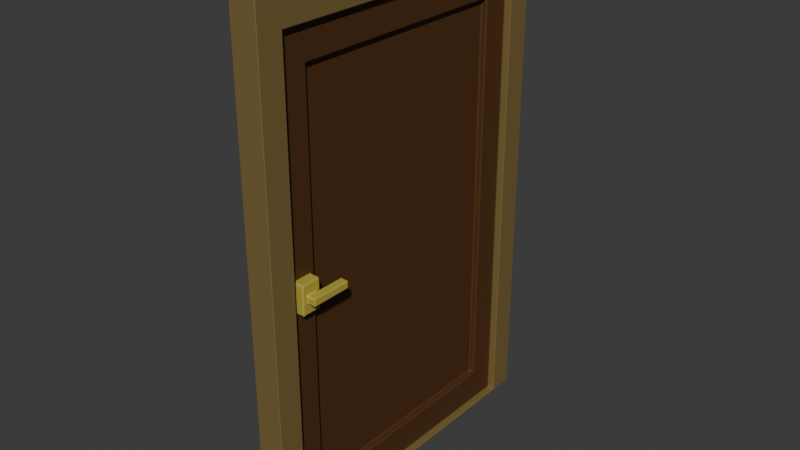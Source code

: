 # Source: door.blend  (saved by Blender 4.3.34; exported with 4.5.12 LTS)
import bpy
from mathutils import Matrix  # noqa: F401  (used for matrix-valued properties, if any)

bpy.ops.wm.read_factory_settings(use_empty=True)
scene = bpy.context.scene
scene.name = 'Scene'

# ---- collections
col_collection = bpy.data.collections.new('Collection'); scene.collection.children.link(col_collection)

# ---- materials (node trees are filled in below, after node groups)
mat_lightwood = bpy.data.materials.new('LightWood')
mat_lightwood.alpha_threshold = 0.0
mat_lightwood.roughness = 0.5
mat_lightwood.line_color = (0.0, 0.0, 0.0, 1.0)
mat_dark_wood = bpy.data.materials.new('Dark Wood')
mat_brass = bpy.data.materials.new('Brass')

# ---- material node trees
mat_lightwood.use_nodes = True; mat_lightwood.node_tree.nodes.clear()
_N = mat_lightwood.node_tree.nodes; _L = mat_lightwood.node_tree.links
n0 = _N.new('ShaderNodeOutputMaterial'); n0.name = 'Material Output'; n0.location = (300, 300)
n1 = _N.new('ShaderNodeBsdfPrincipled'); n1.name = 'Principled BSDF'; n1.location = (10, 300)
n1.inputs[0].default_value = (0.1997, 0.138, 0.0449, 1.0)
n1.inputs[3].default_value = 1.45
_L.new(n1.outputs[0], n0.inputs[0])
n0.is_active_output = True
mat_dark_wood.use_nodes = True; mat_dark_wood.node_tree.nodes.clear()
_N = mat_dark_wood.node_tree.nodes; _L = mat_dark_wood.node_tree.links
n0 = _N.new('ShaderNodeBsdfPrincipled'); n0.name = 'Principled BSDF'; n0.location = (10, 300)
n0.inputs[0].default_value = (0.08503, 0.03381, 0.008884, 1.0)
n1 = _N.new('ShaderNodeOutputMaterial'); n1.name = 'Material Output'; n1.location = (300, 300)
_L.new(n0.outputs[0], n1.inputs[0])
n1.is_active_output = True
mat_brass.use_nodes = True; mat_brass.node_tree.nodes.clear()
_N = mat_brass.node_tree.nodes; _L = mat_brass.node_tree.links
n0 = _N.new('ShaderNodeBsdfPrincipled'); n0.name = 'Principled BSDF'; n0.location = (10, 300)
n0.inputs[0].default_value = (0.4621, 0.3813, 0.05448, 1.0)
n1 = _N.new('ShaderNodeOutputMaterial'); n1.name = 'Material Output'; n1.location = (300, 300)
_L.new(n0.outputs[0], n1.inputs[0])
n1.is_active_output = True

# ---- world
world_world = bpy.data.worlds.new('World'); scene.world = world_world
world_world.use_nodes = True; world_world.node_tree.nodes.clear()
_N = world_world.node_tree.nodes; _L = world_world.node_tree.links
n0 = _N.new('ShaderNodeOutputWorld'); n0.name = 'World Output'; n0.location = (300, 300)
n1 = _N.new('ShaderNodeBackground'); n1.name = 'Background'; n1.location = (10, 300)
n1.inputs[0].default_value = (0.05088, 0.05088, 0.05088, 1.0)
_L.new(n1.outputs[0], n0.inputs[0])
n0.is_active_output = True
world_world.color = (0.05088, 0.05088, 0.05088)
world_world.sun_shadow_jitter_overblur = 0.0

# ---- meshes
me_plane = bpy.data.meshes.new('Plane')
me_plane.from_pydata([(-0.003211, -0.9968, 3.0), (-0.003211, -1.0, 2.995), (-1.129e-07, -0.9968, 2.995), (-0.003211, -1.0, 0.004816), (-0.003211, -0.9968, 0.0), (1.129e-07, -0.9968, 0.004816), (-0.003211, 0.9968, 3.0), (-1.129e-07, 0.9968, 2.995), (-0.003211, 1.0, 2.995), (-0.003211, 0.9968, 0.0), (-0.003211, 1.0, 0.004816), (1.129e-07, 0.9968, 0.004816), (-0.003211, 0.8475, 2.776), (-0.003211, 0.8507, 2.771), (-9.671e-08, 0.8539, 2.781), (-0.003211, -0.8475, 2.776), (-9.671e-08, -0.8539, 2.781), (-0.003211, -0.8507, 2.771), (-0.003211, -0.8507, 0.01762), (9.668e-08, -0.8539, 0.007988), (-0.003211, -0.8475, 0.0128), (-0.003211, 0.8475, 0.0128), (9.668e-08, 0.8539, 0.007988), (-0.003211, 0.8507, 0.01762), (-0.1568, -0.9968, 3.0), (-0.16, -0.9968, 2.995), (-0.1568, -1.0, 2.995), (-0.1568, -1.0, 0.004816), (-0.16, -0.9968, 0.004816), (-0.1568, -0.9968, 0.0), (-0.1568, 0.9968, 3.0), (-0.1568, 1.0, 2.995), (-0.16, 0.9968, 2.995), (-0.1568, 0.9968, 0.0), (-0.16, 0.9968, 0.004816), (-0.1568, 1.0, 0.004816), (-0.1568, 0.8475, 2.776), (-0.16, 0.8539, 2.781), (-0.1568, 0.8507, 2.771), (-0.1568, -0.8475, 2.776), (-0.1568, -0.8507, 2.771), (-0.16, -0.8539, 2.781), (-0.1568, -0.8507, 0.01762), (-0.1568, -0.8475, 0.0128), (-0.16, -0.8539, 0.007988), (-0.1568, 0.8475, 0.0128), (-0.1568, 0.8507, 0.01762), (-0.16, 0.8539, 0.007988)], [], [(3, 1, 26, 27), (16, 14, 7, 2), (8, 10, 35, 31), (12, 15, 39, 36), (44, 28, 25, 41), (47, 34, 28, 44), (37, 32, 34, 47), (23, 13, 38, 46), (20, 21, 45, 43), (41, 25, 32, 37), (17, 18, 42, 40), (19, 16, 2, 5), (9, 4, 29, 33), (22, 19, 5, 11), (14, 22, 11, 7), (0, 1, 2), (3, 4, 5), (6, 7, 8), (9, 10, 11), (12, 13, 14), (15, 16, 17), (18, 19, 20), (21, 22, 23), (24, 25, 26), (27, 28, 29), (30, 31, 32), (33, 34, 35), (36, 37, 38), (39, 40, 41), (42, 43, 44), (45, 46, 47), (14, 16, 15, 12), (16, 19, 18, 17), (19, 22, 21, 20), (22, 14, 13, 23), (6, 0, 2, 7), (1, 3, 5, 2), (4, 9, 11, 5), (10, 8, 7, 11), (36, 39, 41, 37), (40, 42, 44, 41), (43, 45, 47, 44), (46, 38, 37, 47), (32, 25, 24, 30), (25, 28, 27, 26), (28, 34, 33, 29), (34, 32, 31, 35), (0, 24, 26, 1), (3, 27, 29, 4), (8, 31, 30, 6), (9, 33, 35, 10), (12, 36, 38, 13), (17, 40, 39, 15), (20, 43, 42, 18), (23, 46, 45, 21), (0, 6, 30, 24)])
_uv = me_plane.uv_layers.new(name='UVMap')
_uv.uv.foreach_set('vector', [0.9984, 0.0, 0.001605, 0.0, 0.001605, 0.0, 0.9984, 0.0, 0.07303, 0.07303, 0.07303, 0.927, 0.001605, 0.9984, 0.001605, 0.001605, 0.001605, 1.0, 0.9984, 1.0, 0.9984, 1.0, 0.001605, 1.0, 0.07464, 0.9238, 0.07464, 0.07624, 0.07464, 0.07624, 0.07464, 0.9238, 0.9284, 0.07303, 0.9969, 0.001605, 0.001605, 0.001605, 0.07303, 0.07303, 0.9534, 0.927, 0.9719, 0.9984, 0.9719, 0.001605, 0.9534, 0.07303, 0.07303, 0.927, 0.001605, 0.9984, 0.9969, 0.9984, 0.9284, 0.927, 0.9239, 0.9254, 0.07612, 0.9254, 0.07612, 0.9254, 0.9239, 0.9254, 0.9254, 0.07624, 0.9254, 0.9238, 0.9254, 0.9238, 0.9254, 0.07624, 0.07303, 0.07303, 0.001605, 0.001605, 0.001605, 0.9984, 0.07303, 0.927, 0.07612, 0.07464, 0.9239, 0.07464, 0.9239, 0.07464, 0.07612, 0.07464, 0.9284, 0.07303, 0.07303, 0.07303, 0.001605, 0.001605, 0.9969, 0.001605, 1.0, 0.9984, 1.0, 0.001605, 1.0, 0.001605, 1.0, 0.9984, 0.9534, 0.927, 0.9534, 0.07303, 0.9719, 0.001605, 0.9719, 0.9984, 0.07303, 0.927, 0.9284, 0.927, 0.9969, 0.9984, 0.001605, 0.9984, 0.0, 0.001605, 0.001605, 0.0, 0.001605, 0.001605, 0.9984, 0.0, 1.0, 0.001605, 0.9969, 0.001605, 0.0, 0.9984, 0.001605, 0.9984, 0.001605, 1.0, 1.0, 0.9984, 0.9984, 1.0, 0.9719, 0.9984, 0.07464, 0.9238, 0.07612, 0.9254, 0.07303, 0.927, 0.07464, 0.07624, 0.07303, 0.07303, 0.07612, 0.07464, 0.9239, 0.07464, 0.9534, 0.07303, 0.9254, 0.07624, 0.9254, 0.9238, 0.9284, 0.927, 0.9239, 0.9254, 0.0, 0.001605, 0.001605, 0.001605, 0.001605, 0.0, 0.9984, 0.0, 0.9719, 0.001605, 1.0, 0.001605, 0.0, 0.9984, 0.001605, 1.0, 0.001605, 0.9984, 1.0, 0.9984, 0.9969, 0.9984, 0.9984, 1.0, 0.07464, 0.9238, 0.07303, 0.927, 0.07612, 0.9254, 0.07464, 0.07624, 0.07612, 0.07464, 0.07303, 0.07303, 0.9239, 0.07464, 0.9254, 0.07624, 0.9284, 0.07303, 0.9254, 0.9238, 0.9239, 0.9254, 0.9534, 0.927, 0.07303, 0.927, 0.07303, 0.07303, 0.07464, 0.07624, 0.07464, 0.9238, 0.07303, 0.07303, 0.9284, 0.07303, 0.9239, 0.07464, 0.07612, 0.07464, 0.9534, 0.07303, 0.9534, 0.927, 0.9254, 0.9238, 0.9254, 0.07624, 0.9284, 0.927, 0.07303, 0.927, 0.07612, 0.9254, 0.9239, 0.9254, 0.0, 0.9984, 0.0, 0.001605, 0.001605, 0.001605, 0.001605, 0.9984, 0.001605, 0.0, 0.9984, 0.0, 0.9969, 0.001605, 0.001605, 0.001605, 1.0, 0.001605, 1.0, 0.9984, 0.9719, 0.9984, 0.9719, 0.001605, 0.9984, 1.0, 0.001605, 1.0, 0.001605, 0.9984, 0.9969, 0.9984, 0.07464, 0.9238, 0.07464, 0.07624, 0.07303, 0.07303, 0.07303, 0.927, 0.07612, 0.07464, 0.9239, 0.07464, 0.9284, 0.07303, 0.07303, 0.07303, 0.9254, 0.07624, 0.9254, 0.9238, 0.9534, 0.927, 0.9534, 0.07303, 0.9239, 0.9254, 0.07612, 0.9254, 0.07303, 0.927, 0.9284, 0.927, 0.001605, 0.9984, 0.001605, 0.001605, 0.0, 0.001605, 0.0, 0.9984, 0.001605, 0.001605, 0.9969, 0.001605, 0.9984, 0.0, 0.001605, 0.0, 0.9719, 0.001605, 0.9719, 0.9984, 1.0, 0.9984, 1.0, 0.001605, 0.9969, 0.9984, 0.001605, 0.9984, 0.001605, 1.0, 0.9984, 1.0, 0.0, 0.001605, 0.0, 0.001605, 0.001605, 0.0, 0.001605, 0.0, 0.9984, 0.0, 0.9984, 0.0, 1.0, 0.001605, 1.0, 0.001605, 0.001605, 1.0, 0.001605, 1.0, 0.0, 0.9984, 0.0, 0.9984, 1.0, 0.9984, 1.0, 0.9984, 0.9984, 1.0, 0.9984, 1.0, 0.07464, 0.9238, 0.07464, 0.9238, 0.07612, 0.9254, 0.07612, 0.9254, 0.07612, 0.07464, 0.07612, 0.07464, 0.07464, 0.07624, 0.07464, 0.07624, 0.9254, 0.07624, 0.9254, 0.07624, 0.9239, 0.07464, 0.9239, 0.07464, 0.9239, 0.9254, 0.9239, 0.9254, 0.9254, 0.9238, 0.9254, 0.9238, 0.0, 0.001605, 0.0, 0.9984, 0.0, 0.9984, 0.0, 0.001605])
me_plane.materials.append(mat_lightwood)
me_plane.update()
me_plane_002 = bpy.data.meshes.new('Plane.002')
me_plane_002.from_pydata([(-0.04515, 0.6734, 2.576), (-0.04515, 0.6797, 2.567), (-0.03884, 0.687, 2.585), (-0.03252, -0.7061, 1.518), (-0.03884, -0.7061, 1.528), (-0.03252, -0.7124, 1.528), (-0.04515, 0.6797, 0.2223), (-0.04515, 0.6734, 0.2128), (-0.03884, 0.687, 0.2043), (-0.03252, -0.7061, 1.361), (-0.03252, -0.7124, 1.352), (-0.03884, -0.7061, 1.352), (-0.1125, 0.6734, 2.576), (-0.1188, 0.6775, 2.586), (-0.1188, 0.686, 2.571), (-0.1125, 0.6797, 2.567), (-0.1125, -0.6734, 2.576), (-0.1125, -0.6797, 2.567), (-0.1188, -0.6775, 2.586), (-0.1125, 0.6797, 0.2223), (-0.1188, 0.686, 0.2174), (-0.1188, 0.6775, 0.2033), (-0.1125, 0.6734, 0.2128), (-0.1125, -0.6734, 0.2128), (-0.1188, -0.6775, 0.2033), (-0.1125, -0.6797, 0.2223), (-0.03884, 0.8434, 2.768), (-0.04515, 0.8507, 2.767), (-0.04515, 0.8444, 2.776), (-0.03252, -0.8243, 1.518), (-0.03252, -0.818, 1.528), (-0.03884, -0.8243, 1.528), (-0.03884, 0.8434, 0.02132), (-0.04515, 0.8444, 0.0128), (-0.04515, 0.8507, 0.02227), (-0.03252, -0.8243, 1.361), (-0.03252, -0.818, 1.352), (-0.1188, 0.8324, 2.767), (-0.1125, 0.8444, 2.776), (-0.1125, 0.8507, 2.767), (-0.1188, 0.8444, 2.757), (-0.1188, -0.8324, 2.767), (-0.1125, -0.8507, 2.767), (-0.1125, -0.8444, 2.776), (-0.1188, 0.8444, 0.03219), (-0.1125, 0.8507, 0.02227), (-0.1125, 0.8444, 0.0128), (-0.1188, 0.8324, 0.02227), (-0.1188, -0.8324, 0.02227), (-0.1125, -0.8444, 0.0128), (-0.1125, -0.8507, 0.02227), (-0.066, 0.6734, 2.576), (-0.07231, 0.6734, 2.567), (-0.066, 0.6797, 2.567), (-0.066, -0.6734, 2.576), (-0.066, -0.6797, 2.567), (-0.07231, -0.6734, 2.567), (-0.066, 0.6797, 0.2223), (-0.07231, 0.6734, 0.2223), (-0.066, 0.6734, 0.2128), (-0.066, -0.6734, 0.2128), (-0.07231, -0.6734, 0.2223), (-0.066, -0.6797, 0.2223), (-0.09167, 0.6734, 2.576), (-0.09167, 0.6797, 2.567), (-0.08536, 0.6734, 2.567), (-0.09167, -0.6734, 2.576), (-0.08536, -0.6734, 2.567), (-0.09167, -0.6797, 2.567), (-0.09167, 0.6797, 0.2223), (-0.09167, 0.6734, 0.2128), (-0.08536, 0.6734, 0.2223), (-0.09167, -0.6734, 0.2128), (-0.09167, -0.6797, 0.2223), (-0.08536, -0.6734, 0.2223), (-0.04515, -0.8444, 2.776), (-0.04515, -0.8507, 2.767), (-0.03884, -0.8444, 2.768), (-0.03884, -0.8444, 0.02136), (-0.04515, -0.8507, 0.02227), (-0.04515, -0.8444, 0.0128), (-0.04515, -0.6734, 2.576), (-0.03884, -0.686, 2.585), (-0.04515, -0.6797, 2.567), (-0.04515, -0.6734, 0.2128), (-0.04515, -0.6797, 0.2223), (-0.03884, -0.686, 0.2042), (-0.03884, -0.8306, 1.537), (-0.03884, -0.8243, 1.352), (-0.03884, -0.8306, 1.342), (-0.03884, -0.6998, 1.537), (-0.03884, -0.6998, 1.342), (0.02988, -0.7986, 1.456), (0.02988, -0.7923, 1.463), (0.02141, -0.7919, 1.469), (0.02141, -0.8004, 1.46), (0.02988, -0.7986, 1.423), (0.02141, -0.8004, 1.419), (0.02141, -0.7919, 1.41), (0.02988, -0.7923, 1.417), (0.02549, -0.7254, 1.456), (0.02141, -0.73, 1.46), (0.02141, -0.7385, 1.469), (0.02988, -0.7381, 1.463), (0.02988, -0.7254, 1.463), (0.02549, -0.7254, 1.423), (0.02988, -0.7254, 1.417), (0.02988, -0.7381, 1.417), (0.02141, -0.7385, 1.41), (0.02141, -0.73, 1.419), (0.02141, -0.818, 1.498), (0.02141, -0.8122, 1.518), (0.0151, -0.818, 1.528), (0.0151, -0.8243, 1.518), (0.02141, -0.818, 1.382), (0.0151, -0.8243, 1.361), (0.0151, -0.818, 1.352), (0.02141, -0.8122, 1.361), (0.02141, -0.7124, 1.498), (0.0151, -0.7061, 1.518), (0.0151, -0.7124, 1.528), (0.02141, -0.7182, 1.518), (0.02141, -0.7124, 1.382), (0.02141, -0.7182, 1.361), (0.0151, -0.7124, 1.352), (0.0151, -0.7061, 1.361), (0.06908, -0.7986, 1.456), (0.07347, -0.7923, 1.456), (0.06908, -0.7923, 1.463), (0.06908, -0.7986, 1.423), (0.06908, -0.7923, 1.417), (0.07347, -0.7923, 1.423), (0.07347, -0.7254, 1.456), (0.06908, -0.7254, 1.463), (0.06908, -0.7381, 1.463), (0.07347, -0.7381, 1.456), (0.07347, -0.7254, 1.423), (0.07347, -0.7381, 1.423), (0.06908, -0.7381, 1.417), (0.06908, -0.7254, 1.417), (0.02549, -0.5668, 1.456), (0.02988, -0.5668, 1.463), (0.02988, -0.5605, 1.456), (0.02549, -0.5668, 1.423), (0.02988, -0.5605, 1.423), (0.02988, -0.5668, 1.417), (0.07347, -0.5668, 1.456), (0.06908, -0.5605, 1.456), (0.06908, -0.5668, 1.463), (0.07347, -0.5668, 1.423), (0.06908, -0.5668, 1.417), (0.06908, -0.5605, 1.423), (-0.1188, -0.8444, 2.757), (-0.1188, -0.8444, 0.03219), (-0.1188, -0.686, 0.2174), (-0.1188, -0.686, 2.571), (-0.124, -0.7066, 1.528), (-0.1188, -0.7015, 1.535), (-0.1188, -0.7015, 1.343), (-0.124, -0.7066, 1.351), (-0.1188, -0.8286, 1.535), (-0.124, -0.8234, 1.528), (-0.124, -0.8234, 1.351), (-0.1188, -0.8286, 1.343), (-0.1654, -0.7935, 1.465), (-0.1705, -0.7895, 1.457), (-0.1705, -0.7895, 1.422), (-0.1654, -0.7935, 1.413), (-0.1705, -0.7457, 1.422), (-0.1705, -0.7354, 1.422), (-0.1654, -0.7406, 1.43), (-0.1705, -0.7457, 1.457), (-0.1654, -0.7406, 1.465), (-0.1705, -0.7354, 1.457), (-0.1603, -0.8234, 1.528), (-0.1654, -0.8193, 1.519), (-0.1654, -0.8193, 1.36), (-0.1603, -0.8234, 1.351), (-0.1603, -0.7066, 1.351), (-0.1654, -0.7108, 1.36), (-0.1654, -0.7108, 1.519), (-0.1603, -0.7066, 1.528), (-0.2002, -0.7895, 1.457), (-0.2054, -0.7844, 1.449), (-0.2054, -0.7844, 1.429), (-0.2002, -0.7895, 1.422), (-0.2054, -0.7354, 1.429), (-0.2002, -0.7354, 1.422), (-0.2002, -0.7457, 1.422), (-0.2054, -0.7457, 1.429), (-0.2054, -0.7354, 1.449), (-0.2054, -0.7457, 1.449), (-0.2002, -0.7457, 1.457), (-0.2002, -0.7354, 1.457), (-0.1654, -0.5663, 1.429), (-0.1705, -0.5663, 1.422), (-0.1705, -0.5612, 1.429), (-0.1654, -0.5663, 1.449), (-0.1705, -0.5612, 1.449), (-0.1705, -0.5663, 1.457), (-0.2054, -0.5663, 1.429), (-0.2002, -0.5612, 1.429), (-0.2002, -0.5663, 1.422), (-0.2054, -0.5663, 1.449), (-0.2002, -0.5663, 1.457), (-0.2002, -0.5612, 1.449)], [], [(25, 17, 68, 73), (75, 28, 38, 43), (27, 34, 45, 39), (29, 35, 115, 113), (79, 76, 42, 50), (52, 56, 61, 58), (6, 1, 53, 57), (82, 2, 26, 77), (13, 18, 41, 37), (15, 19, 69, 64), (16, 12, 63, 66), (22, 23, 72, 70), (24, 21, 47, 48), (83, 85, 62, 55), (89, 87, 77, 78), (8, 86, 78, 32), (2, 8, 32, 26), (162, 161, 174, 177), (20, 14, 40, 44), (65, 71, 74, 67), (9, 3, 119, 125), (87, 90, 82, 77), (97, 95, 110, 114), (91, 89, 78, 86), (90, 91, 86, 82), (33, 80, 49, 46), (5, 30, 112, 120), (84, 7, 59, 60), (36, 10, 124, 116), (94, 102, 121, 111), (103, 93, 128, 134), (104, 133, 148, 141), (99, 107, 138, 130), (105, 100, 140, 143), (132, 136, 149, 146), (108, 98, 117, 123), (144, 142, 147, 151), (92, 96, 129, 126), (137, 135, 127, 131), (101, 109, 122, 118), (139, 106, 145, 150), (0, 1, 2), (3, 4, 5), (6, 7, 8), (9, 10, 11), (12, 13, 14, 15), (16, 17, 155, 18), (19, 20, 21, 22), (23, 24, 154, 25), (26, 27, 28), (29, 30, 31), (32, 33, 34), (35, 88, 36), (37, 38, 39, 40), (41, 152, 42, 43), (44, 45, 46, 47), (48, 49, 50, 153), (51, 52, 53), (54, 55, 56), (57, 58, 59), (60, 61, 62), (63, 64, 65), (66, 67, 68), (69, 70, 71), (72, 73, 74), (75, 76, 77), (78, 79, 80), (81, 82, 83), (84, 85, 86), (92, 93, 94, 95), (96, 97, 98, 99), (100, 101, 102, 103, 104), (105, 106, 107, 108, 109), (110, 111, 112, 113), (114, 115, 116, 117), (118, 119, 120, 121), (122, 123, 124, 125), (126, 127, 128), (129, 130, 131), (132, 133, 134, 135), (136, 137, 138, 139), (140, 141, 142), (143, 144, 145), (146, 147, 148), (149, 150, 151), (28, 75, 77, 26), (34, 27, 26, 32), (80, 33, 32, 78), (76, 79, 78, 77), (37, 41, 43, 38), (44, 40, 39, 45), (48, 47, 46, 49), (152, 153, 50, 42), (27, 39, 38, 28), (75, 43, 42, 76), (33, 46, 45, 34), (79, 50, 49, 80), (2, 82, 81, 0), (8, 2, 1, 6), (86, 8, 7, 84), (82, 86, 85, 83), (12, 16, 18, 13), (19, 15, 14, 20), (23, 22, 21, 24), (17, 25, 154, 155), (40, 14, 13, 37), (155, 152, 41, 18), (47, 21, 20, 44), (153, 154, 24, 48), (51, 54, 56, 52), (57, 53, 52, 58), (60, 59, 58, 61), (55, 62, 61, 56), (65, 67, 66, 63), (71, 65, 64, 69), (74, 71, 70, 72), (67, 74, 73, 68), (25, 73, 72, 23), (69, 19, 22, 70), (15, 64, 63, 12), (68, 17, 16, 66), (6, 57, 59, 7), (62, 85, 84, 60), (83, 55, 54, 81), (53, 1, 0, 51), (87, 89, 88, 31), (4, 11, 91, 90), (31, 4, 90, 87), (11, 88, 89, 91), (31, 88, 35, 29), (3, 9, 11, 4), (30, 5, 4, 31), (10, 36, 88, 11), (113, 115, 114, 110), (118, 122, 125, 119), (111, 121, 120, 112), (123, 117, 116, 124), (9, 125, 124, 10), (115, 35, 36, 116), (5, 120, 119, 3), (29, 113, 112, 30), (95, 97, 96, 92), (100, 105, 109, 101), (93, 103, 102, 94), (107, 99, 98, 108), (117, 98, 97, 114), (94, 111, 110, 95), (121, 102, 101, 118), (108, 123, 122, 109), (126, 129, 131, 127), (135, 137, 136, 132), (127, 135, 134, 128), (137, 131, 130, 138), (99, 130, 129, 96), (128, 93, 92, 126), (106, 139, 138, 107), (103, 134, 133, 104), (142, 144, 143, 140), (146, 149, 151, 147), (144, 151, 150, 145), (141, 148, 147, 142), (139, 150, 149, 136), (148, 133, 132, 146), (105, 143, 145, 106), (104, 141, 140, 100), (0, 81, 54, 51), (166, 165, 182, 185), (161, 156, 181, 174), (158, 157, 155, 154), (159, 162, 177, 178), (172, 170, 194, 197), (157, 160, 152, 155), (163, 158, 154, 153), (160, 163, 153, 152), (165, 171, 192, 182), (169, 187, 202, 195), (167, 170, 179, 176), (168, 166, 185, 188), (186, 190, 203, 200), (191, 189, 184, 183), (172, 164, 175, 180), (164, 167, 176, 175), (170, 172, 180, 179), (193, 173, 199, 204), (198, 196, 201, 205), (168, 169, 170), (171, 172, 173), (186, 187, 188, 189), (190, 191, 192, 193), (194, 195, 196), (197, 198, 199), (200, 201, 202), (203, 204, 205), (161, 162, 163, 160), (159, 156, 157, 158), (156, 161, 160, 157), (162, 159, 158, 163), (175, 176, 177, 174), (179, 180, 181, 178), (180, 175, 174, 181), (176, 179, 178, 177), (165, 166, 167, 164), (171, 165, 164, 172), (166, 168, 170, 167), (183, 184, 185, 182), (189, 191, 190, 186), (191, 183, 182, 192), (184, 189, 188, 185), (187, 169, 168, 188), (192, 171, 173, 193), (196, 198, 197, 194), (200, 203, 205, 201), (201, 196, 195, 202), (204, 199, 198, 205), (172, 197, 199, 173), (203, 190, 193, 204), (169, 195, 194, 170), (186, 200, 202, 187), (156, 159, 178, 181)])
me_plane_002.polygons.foreach_set('material_index', [0, 0, 0, 1, 0, 0, 0, 0, 0, 0, 0, 0, 0, 0, 0, 0, 0, 1, 0, 0, 1, 0, 1, 0, 0, 0, 1, 0, 1, 1, 1, 1, 1, 1, 1, 1, 1, 1, 1, 1, 1, 0, 1, 0, 1, 0, 0, 0, 0, 0, 1, 0, 1, 0, 0, 0, 0, 0, 0, 0, 0, 0, 0, 0, 0, 0, 0, 0, 0, 1, 1, 1, 1, 1, 1, 1, 1, 1, 1, 1, 1, 1, 1, 1, 1, 0, 0, 0, 0, 0, 0, 0, 0, 0, 0, 0, 0, 0, 0, 0, 0, 0, 0, 0, 0, 0, 0, 0, 0, 0, 0, 0, 0, 0, 0, 0, 0, 0, 0, 0, 0, 0, 0, 0, 0, 0, 0, 0, 0, 1, 1, 1, 1, 1, 1, 1, 1, 1, 1, 1, 1, 1, 1, 1, 1, 1, 1, 1, 1, 1, 1, 1, 1, 1, 1, 1, 1, 1, 1, 1, 1, 1, 1, 1, 1, 0, 1, 1, 0, 1, 0, 0, 0, 0, 1, 1, 1, 1, 1, 1, 1, 1, 1, 1, 1, 1, 1, 1, 1, 1, 1, 1, 1, 1, 1, 1, 1, 1, 1, 1, 1, 1, 1, 1, 1, 1, 1, 1, 1, 1, 1, 1, 1, 1, 1, 1, 1, 1, 1])
_uv = me_plane_002.uv_layers.new(name='UVMap')
_uv.uv.foreach_set('vector', [0.8436, 0.1602, 0.1564, 0.1602, 0.1564, 0.1602, 0.8436, 0.1602, 0.07464, 0.07779, 0.07464, 0.9222, 0.07464, 0.9222, 0.07464, 0.07779, 0.07755, 0.9254, 0.9224, 0.9254, 0.9224, 0.9254, 0.07755, 0.9254, 0.1451, 0.08784, 0.8549, 0.08784, 0.8549, 0.08784, 0.1451, 0.08784, 0.9224, 0.07464, 0.07755, 0.07464, 0.07755, 0.07464, 0.9224, 0.07464, 0.1564, 0.8367, 0.1564, 0.1633, 0.8436, 0.1633, 0.8436, 0.8367, 0.8436, 0.8398, 0.1564, 0.8398, 0.1564, 0.8398, 0.8436, 0.8398, 0.1503, 0.157, 0.1503, 0.8435, 0.078, 0.9217, 0.07801, 0.07779, 0.1499, 0.8387, 0.1499, 0.1613, 0.07838, 0.08382, 0.07838, 0.9162, 0.1564, 0.8398, 0.8436, 0.8398, 0.8436, 0.8398, 0.1564, 0.8398, 0.1536, 0.1633, 0.1536, 0.8367, 0.1536, 0.8367, 0.1536, 0.1633, 0.8464, 0.8367, 0.8464, 0.1633, 0.8464, 0.1633, 0.8464, 0.8367, 0.8501, 0.1613, 0.8501, 0.8387, 0.9216, 0.9162, 0.9216, 0.08382, 0.1564, 0.1602, 0.8436, 0.1602, 0.8436, 0.1602, 0.1564, 0.1602, 0.8029, 0.08468, 0.1905, 0.08468, -0.008966, 0.07779, 1.016, 0.07779, 0.8497, 0.8435, 0.8497, 0.157, 0.922, 0.07779, 0.922, 0.9217, 0.1503, 0.8435, 0.8497, 0.8435, 0.922, 0.9217, 0.078, 0.9217, 0.8869, 0.09306, 0.1131, 0.09306, 0.1131, 0.09306, 0.8869, 0.09306, 0.8457, 0.843, 0.1543, 0.843, 0.08123, 0.9222, 0.9188, 0.9222, 0.1564, 0.8367, 0.8436, 0.8367, 0.8436, 0.1633, 0.1564, 0.1633, 0.8064, 0.147, 0.1936, 0.147, 0.1936, 0.147, 0.8064, 0.147, 0.0992, 0.08468, 0.1594, 0.1501, 0.1507, 0.157, 0.07757, 0.07779, 0.6857, 0.09697, 0.3143, 0.09697, 0.2201, 0.09081, 0.7799, 0.09081, 0.8406, 0.1501, 0.9008, 0.08468, 0.9224, 0.07779, 0.8493, 0.157, 0.2316, 0.1501, 0.762, 0.1501, 0.9325, 0.157, 0.07361, 0.157, 0.9254, 0.9222, 0.9254, 0.07779, 0.9254, 0.07779, 0.9254, 0.9222, 0.1537, 0.1438, 0.1051, 0.09099, 0.1051, 0.09099, 0.1537, 0.1438, 0.8464, 0.1633, 0.8464, 0.8367, 0.8464, 0.8367, 0.8464, 0.1633, 0.8949, 0.09099, 0.8463, 0.1438, 0.8463, 0.1438, 0.8949, 0.09099, 0.2455, 0.1018, 0.2665, 0.133, 0.1768, 0.141, 0.135, 0.09381, 0.2912, 0.1316, 0.2738, 0.1032, 0.2738, 0.1032, 0.2912, 0.1316, 0.2933, 0.1349, 0.2933, 0.1349, 0.2933, 0.1349, 0.2933, 0.1349, 0.7262, 0.1032, 0.7088, 0.1316, 0.7088, 0.1316, 0.7262, 0.1032, 0.6478, 0.1349, 0.3522, 0.1349, 0.3522, 0.1349, 0.6478, 0.1349, 0.3522, 0.1349, 0.6478, 0.1349, 0.6478, 0.1349, 0.3522, 0.1349, 0.7335, 0.133, 0.7545, 0.1018, 0.865, 0.09381, 0.8232, 0.141, 0.6478, 0.1349, 0.3522, 0.1349, 0.3522, 0.1349, 0.6478, 0.1349, 0.3369, 0.09994, 0.6631, 0.09994, 0.6631, 0.09994, 0.3369, 0.09994, 0.6487, 0.1316, 0.3513, 0.1316, 0.3379, 0.1032, 0.6621, 0.1032, 0.3336, 0.1378, 0.6664, 0.1378, 0.7438, 0.144, 0.2562, 0.144, 0.7067, 0.1349, 0.7067, 0.1349, 0.7067, 0.1349, 0.7067, 0.1349, 0.1536, 0.8367, 0.1564, 0.8398, 0.1503, 0.8435, 0.1936, 0.147, 0.1566, 0.147, 0.1537, 0.1438, 0.8436, 0.8398, 0.8464, 0.8367, 0.8497, 0.8435, 0.8064, 0.147, 0.8463, 0.1438, 0.8434, 0.147, 0.1536, 0.8367, 0.1499, 0.8387, 0.1543, 0.843, 0.1564, 0.8398, 0.1536, 0.1633, 0.1564, 0.1602, 0.1543, 0.157, 0.1499, 0.1613, 0.8436, 0.8398, 0.8457, 0.843, 0.8501, 0.8387, 0.8464, 0.8367, 0.8464, 0.1633, 0.8501, 0.1613, 0.8457, 0.157, 0.8436, 0.1602, 0.078, 0.9217, 0.07755, 0.9254, 0.07464, 0.9222, 0.1451, 0.08784, 0.1051, 0.09099, 0.1022, 0.08784, 0.922, 0.9217, 0.9254, 0.9222, 0.9224, 0.9254, 0.8549, 0.08784, 0.8978, 0.08784, 0.8949, 0.09099, 0.07838, 0.9162, 0.07464, 0.9222, 0.07755, 0.9254, 0.08123, 0.9222, 0.07838, 0.08382, 0.08123, 0.07779, 0.07755, 0.07464, 0.07464, 0.07779, 0.9188, 0.9222, 0.9224, 0.9254, 0.9254, 0.9222, 0.9216, 0.9162, 0.9216, 0.08382, 0.9254, 0.07779, 0.9224, 0.07464, 0.9188, 0.07779, 0.1536, 0.8367, 0.1564, 0.8367, 0.1564, 0.8398, 0.1536, 0.1633, 0.1564, 0.1602, 0.1564, 0.1633, 0.8436, 0.8398, 0.8436, 0.8367, 0.8464, 0.8367, 0.8464, 0.1633, 0.8436, 0.1633, 0.8436, 0.1602, 0.1536, 0.8367, 0.1564, 0.8398, 0.1564, 0.8367, 0.1536, 0.1633, 0.1564, 0.1633, 0.1564, 0.1602, 0.8436, 0.8398, 0.8464, 0.8367, 0.8436, 0.8367, 0.8464, 0.1633, 0.8436, 0.1602, 0.8436, 0.1633, 0.07464, 0.07779, 0.07755, 0.07464, 0.07801, 0.07779, 1.016, 0.07779, 0.9224, 0.07464, 0.9254, 0.07779, 0.1536, 0.1633, 0.07361, 0.157, 0.1564, 0.1602, 0.8464, 0.1633, 0.8436, 0.1602, 0.8497, 0.157, 0.3369, 0.09994, 0.2738, 0.1032, 0.2455, 0.1018, 0.3143, 0.09697, 0.6631, 0.09994, 0.6857, 0.09697, 0.7545, 0.1018, 0.7262, 0.1032, 0.3522, 0.1349, 0.3336, 0.1378, 0.2665, 0.133, 0.2912, 0.1316, 0.2933, 0.1349, 0.6478, 0.1349, 0.7067, 0.1349, 0.7088, 0.1316, 0.7335, 0.133, 0.6664, 0.1378, 0.2201, 0.09081, 0.135, 0.09381, 0.1051, 0.09099, 0.1451, 0.08784, 0.7799, 0.09081, 0.8549, 0.08784, 0.8949, 0.09099, 0.865, 0.09381, 0.2562, 0.144, 0.1936, 0.147, 0.1537, 0.1438, 0.1768, 0.141, 0.7438, 0.144, 0.8232, 0.141, 0.8463, 0.1438, 0.8064, 0.147, 0.3369, 0.09994, 0.3379, 0.1032, 0.2738, 0.1032, 0.6631, 0.09994, 0.7262, 0.1032, 0.6621, 0.1032, 0.3522, 0.1349, 0.2933, 0.1349, 0.2912, 0.1316, 0.3513, 0.1316, 0.6478, 0.1349, 0.6487, 0.1316, 0.7088, 0.1316, 0.7067, 0.1349, 0.3522, 0.1349, 0.2933, 0.1349, 0.3522, 0.1349, 0.6478, 0.1349, 0.6478, 0.1349, 0.7067, 0.1349, 0.3522, 0.1349, 0.3522, 0.1349, 0.2933, 0.1349, 0.6478, 0.1349, 0.7067, 0.1349, 0.6478, 0.1349, 0.07464, 0.9222, 0.07464, 0.07779, 0.07801, 0.07779, 0.078, 0.9217, 0.9224, 0.9254, 0.07755, 0.9254, 0.078, 0.9217, 0.922, 0.9217, 0.9254, 0.07779, 0.9254, 0.9222, 0.922, 0.9217, 0.922, 0.07779, 0.07755, 0.07464, 0.9224, 0.07464, 1.016, 0.07779, -0.008966, 0.07779, 0.07838, 0.9162, 0.07838, 0.08382, 0.07464, 0.07779, 0.07464, 0.9222, 0.9188, 0.9222, 0.08123, 0.9222, 0.07755, 0.9254, 0.9224, 0.9254, 0.9216, 0.08382, 0.9216, 0.9162, 0.9254, 0.9222, 0.9254, 0.07779, 0.08123, 0.07779, 0.9188, 0.07779, 0.9224, 0.07464, 0.07755, 0.07464, 0.07755, 0.9254, 0.07755, 0.9254, 0.07464, 0.9222, 0.07464, 0.9222, 0.07464, 0.07779, 0.07464, 0.07779, 0.07755, 0.07464, 0.07755, 0.07464, 0.9254, 0.9222, 0.9254, 0.9222, 0.9224, 0.9254, 0.9224, 0.9254, 0.9224, 0.07464, 0.9224, 0.07464, 0.9254, 0.07779, 0.9254, 0.07779, 0.1503, 0.8435, 0.1503, 0.157, 0.1536, 0.1633, 0.1536, 0.8367, 0.8497, 0.8435, 0.1503, 0.8435, 0.1564, 0.8398, 0.8436, 0.8398, 0.8497, 0.157, 0.8497, 0.8435, 0.8464, 0.8367, 0.8464, 0.1633, 0.07361, 0.157, 0.9325, 0.157, 0.8436, 0.1602, 0.1564, 0.1602, 0.1536, 0.8367, 0.1536, 0.1633, 0.1499, 0.1613, 0.1499, 0.8387, 0.8436, 0.8398, 0.1564, 0.8398, 0.1543, 0.843, 0.8457, 0.843, 0.8464, 0.1633, 0.8464, 0.8367, 0.8501, 0.8387, 0.8501, 0.1613, 0.1564, 0.1602, 0.8436, 0.1602, 0.8457, 0.157, 0.1543, 0.157, 0.08123, 0.9222, 0.1543, 0.843, 0.1499, 0.8387, 0.07838, 0.9162, 0.1543, 0.157, 0.08123, 0.07779, 0.07838, 0.08382, 0.1499, 0.1613, 0.9216, 0.9162, 0.8501, 0.8387, 0.8457, 0.843, 0.9188, 0.9222, 0.9188, 0.07779, 0.8457, 0.157, 0.8501, 0.1613, 0.9216, 0.08382, 0.1536, 0.8367, 0.1536, 0.1633, 0.1564, 0.1633, 0.1564, 0.8367, 0.8436, 0.8398, 0.1564, 0.8398, 0.1564, 0.8367, 0.8436, 0.8367, 0.8464, 0.1633, 0.8464, 0.8367, 0.8436, 0.8367, 0.8436, 0.1633, 0.1564, 0.1602, 0.8436, 0.1602, 0.8436, 0.1633, 0.1564, 0.1633, 0.1564, 0.8367, 0.1564, 0.1633, 0.1536, 0.1633, 0.1536, 0.8367, 0.8436, 0.8367, 0.1564, 0.8367, 0.1564, 0.8398, 0.8436, 0.8398, 0.8436, 0.1633, 0.8436, 0.8367, 0.8464, 0.8367, 0.8464, 0.1633, 0.1564, 0.1633, 0.8436, 0.1633, 0.8436, 0.1602, 0.1564, 0.1602, 0.8436, 0.1602, 0.8436, 0.1602, 0.8464, 0.1633, 0.8464, 0.1633, 0.8436, 0.8398, 0.8436, 0.8398, 0.8464, 0.8367, 0.8464, 0.8367, 0.1564, 0.8398, 0.1564, 0.8398, 0.1536, 0.8367, 0.1536, 0.8367, 0.1564, 0.1602, 0.1564, 0.1602, 0.1536, 0.1633, 0.1536, 0.1633, 0.8436, 0.8398, 0.8436, 0.8398, 0.8464, 0.8367, 0.8464, 0.8367, 0.8436, 0.1602, 0.8436, 0.1602, 0.8464, 0.1633, 0.8464, 0.1633, 0.1564, 0.1602, 0.1564, 0.1602, 0.1536, 0.1633, 0.1536, 0.1633, 0.1564, 0.8398, 0.1564, 0.8398, 0.1536, 0.8367, 0.1536, 0.8367, 0.1905, 0.08468, 0.8029, 0.08468, 0.8978, 0.08784, 0.1022, 0.08784, 0.1566, 0.147, 0.8434, 0.147, 0.762, 0.1501, 0.2316, 0.1501, 0.1022, 0.08784, 0.1566, 0.147, 0.1594, 0.1501, 0.0992, 0.08468, 0.8434, 0.147, 0.8978, 0.08784, 0.9008, 0.08468, 0.8406, 0.1501, 0.1022, 0.08784, 0.8978, 0.08784, 0.8549, 0.08784, 0.1451, 0.08784, 0.1936, 0.147, 0.8064, 0.147, 0.8434, 0.147, 0.1566, 0.147, 0.1051, 0.09099, 0.1537, 0.1438, 0.1566, 0.147, 0.1022, 0.08784, 0.8463, 0.1438, 0.8949, 0.09099, 0.8978, 0.08784, 0.8434, 0.147, 0.1451, 0.08784, 0.8549, 0.08784, 0.7799, 0.09081, 0.2201, 0.09081, 0.2562, 0.144, 0.7438, 0.144, 0.8064, 0.147, 0.1936, 0.147, 0.135, 0.09381, 0.1768, 0.141, 0.1537, 0.1438, 0.1051, 0.09099, 0.8232, 0.141, 0.865, 0.09381, 0.8949, 0.09099, 0.8463, 0.1438, 0.8064, 0.147, 0.8064, 0.147, 0.8463, 0.1438, 0.8463, 0.1438, 0.8549, 0.08784, 0.8549, 0.08784, 0.8949, 0.09099, 0.8949, 0.09099, 0.1537, 0.1438, 0.1537, 0.1438, 0.1936, 0.147, 0.1936, 0.147, 0.1451, 0.08784, 0.1451, 0.08784, 0.1051, 0.09099, 0.1051, 0.09099, 0.3143, 0.09697, 0.6857, 0.09697, 0.6631, 0.09994, 0.3369, 0.09994, 0.3522, 0.1349, 0.6478, 0.1349, 0.6664, 0.1378, 0.3336, 0.1378, 0.2738, 0.1032, 0.2912, 0.1316, 0.2665, 0.133, 0.2455, 0.1018, 0.7088, 0.1316, 0.7262, 0.1032, 0.7545, 0.1018, 0.7335, 0.133, 0.865, 0.09381, 0.7545, 0.1018, 0.6857, 0.09697, 0.7799, 0.09081, 0.2455, 0.1018, 0.135, 0.09381, 0.2201, 0.09081, 0.3143, 0.09697, 0.1768, 0.141, 0.2665, 0.133, 0.3336, 0.1378, 0.2562, 0.144, 0.7335, 0.133, 0.8232, 0.141, 0.7438, 0.144, 0.6664, 0.1378, 0.3369, 0.09994, 0.6631, 0.09994, 0.6621, 0.1032, 0.3379, 0.1032, 0.3513, 0.1316, 0.6487, 0.1316, 0.6478, 0.1349, 0.3522, 0.1349, 0.3379, 0.1032, 0.3513, 0.1316, 0.2912, 0.1316, 0.2738, 0.1032, 0.6487, 0.1316, 0.6621, 0.1032, 0.7262, 0.1032, 0.7088, 0.1316, 0.7262, 0.1032, 0.7262, 0.1032, 0.6631, 0.09994, 0.6631, 0.09994, 0.2738, 0.1032, 0.2738, 0.1032, 0.3369, 0.09994, 0.3369, 0.09994, 0.7067, 0.1349, 0.7067, 0.1349, 0.7088, 0.1316, 0.7088, 0.1316, 0.2912, 0.1316, 0.2912, 0.1316, 0.2933, 0.1349, 0.2933, 0.1349, 0.3522, 0.1349, 0.6478, 0.1349, 0.6478, 0.1349, 0.3522, 0.1349, 0.3522, 0.1349, 0.6478, 0.1349, 0.6478, 0.1349, 0.3522, 0.1349, 0.6478, 0.1349, 0.6478, 0.1349, 0.7067, 0.1349, 0.7067, 0.1349, 0.2933, 0.1349, 0.2933, 0.1349, 0.3522, 0.1349, 0.3522, 0.1349, 0.7067, 0.1349, 0.7067, 0.1349, 0.6478, 0.1349, 0.6478, 0.1349, 0.2933, 0.1349, 0.2933, 0.1349, 0.3522, 0.1349, 0.3522, 0.1349, 0.6478, 0.1349, 0.6478, 0.1349, 0.7067, 0.1349, 0.7067, 0.1349, 0.2933, 0.1349, 0.2933, 0.1349, 0.3522, 0.1349, 0.3522, 0.1349, 0.1536, 0.8367, 0.1536, 0.1633, 0.1536, 0.1633, 0.1536, 0.8367, 0.5739, 0.1127, 0.4261, 0.1127, 0.4261, 0.1127, 0.5739, 0.1127, 0.1131, 0.09306, 0.1578, 0.1417, 0.1578, 0.1417, 0.1131, 0.09306, 0.7586, 0.1455, 0.2348, 0.1455, 0.1543, 0.157, 0.8457, 0.157, 0.8422, 0.1417, 0.8869, 0.09306, 0.8869, 0.09306, 0.8422, 0.1417, 0.3945, 0.1221, 0.538, 0.1221, 0.5405, 0.1221, 0.4595, 0.1221, 0.1597, 0.144, 0.1109, 0.09082, 0.08123, 0.07779, 0.1543, 0.157, 0.8891, 0.09083, 0.8403, 0.144, 0.8457, 0.157, 0.9188, 0.07779, 0.1999, 0.08933, 0.7934, 0.08933, 0.9188, 0.07779, 0.08123, 0.07779, 0.4261, 0.1127, 0.428, 0.1211, 0.428, 0.1211, 0.4261, 0.1127, 0.5718, 0.1221, 0.5718, 0.1221, 0.5718, 0.1221, 0.5718, 0.1221, 0.6108, 0.1104, 0.5374, 0.1222, 0.8089, 0.1393, 0.8483, 0.09548, 0.572, 0.1211, 0.5739, 0.1127, 0.5739, 0.1127, 0.572, 0.1211, 0.5405, 0.1221, 0.4595, 0.1221, 0.4595, 0.1221, 0.5405, 0.1221, 0.4594, 0.1211, 0.5406, 0.1211, 0.5416, 0.1137, 0.4584, 0.1137, 0.3955, 0.1231, 0.3892, 0.1104, 0.1517, 0.09548, 0.1911, 0.1393, 0.3892, 0.1104, 0.6108, 0.1104, 0.8483, 0.09548, 0.1517, 0.09548, 0.538, 0.1221, 0.396, 0.1221, 0.1911, 0.1393, 0.8089, 0.1393, 0.4282, 0.1221, 0.4282, 0.1221, 0.4282, 0.1221, 0.4282, 0.1221, 0.4595, 0.1221, 0.5405, 0.1221, 0.5405, 0.1221, 0.4595, 0.1221, 0.572, 0.1211, 0.5718, 0.1221, 0.5374, 0.1222, 0.428, 0.1211, 0.3945, 0.1221, 0.4282, 0.1221, 0.5405, 0.1221, 0.5718, 0.1221, 0.572, 0.1211, 0.5406, 0.1211, 0.4595, 0.1221, 0.4594, 0.1211, 0.428, 0.1211, 0.4282, 0.1221, 0.5405, 0.1221, 0.5718, 0.1221, 0.5405, 0.1221, 0.4595, 0.1221, 0.4595, 0.1221, 0.4282, 0.1221, 0.5405, 0.1221, 0.5405, 0.1221, 0.5718, 0.1221, 0.4595, 0.1221, 0.4282, 0.1221, 0.4595, 0.1221, 0.1131, 0.09306, 0.8869, 0.09306, 0.7934, 0.08933, 0.1999, 0.08933, 0.8422, 0.1417, 0.1578, 0.1417, 0.2348, 0.1455, 0.7586, 0.1455, 0.1578, 0.1417, 0.1131, 0.09306, 0.1109, 0.09082, 0.1597, 0.144, 0.8869, 0.09306, 0.8422, 0.1417, 0.8403, 0.144, 0.8891, 0.09083, 0.1517, 0.09548, 0.8483, 0.09548, 0.8869, 0.09306, 0.1131, 0.09306, 0.8089, 0.1393, 0.1911, 0.1393, 0.1578, 0.1417, 0.8422, 0.1417, 0.1911, 0.1393, 0.1517, 0.09548, 0.1131, 0.09306, 0.1578, 0.1417, 0.8483, 0.09548, 0.8089, 0.1393, 0.8422, 0.1417, 0.8869, 0.09306, 0.4261, 0.1127, 0.5739, 0.1127, 0.6108, 0.1104, 0.3892, 0.1104, 0.428, 0.1211, 0.4261, 0.1127, 0.3892, 0.1104, 0.3955, 0.1231, 0.5739, 0.1127, 0.572, 0.1211, 0.5374, 0.1222, 0.6108, 0.1104, 0.4584, 0.1137, 0.5416, 0.1137, 0.5739, 0.1127, 0.4261, 0.1127, 0.5406, 0.1211, 0.4594, 0.1211, 0.4595, 0.1221, 0.5405, 0.1221, 0.4594, 0.1211, 0.4584, 0.1137, 0.4261, 0.1127, 0.428, 0.1211, 0.5416, 0.1137, 0.5406, 0.1211, 0.572, 0.1211, 0.5739, 0.1127, 0.5718, 0.1221, 0.5718, 0.1221, 0.572, 0.1211, 0.572, 0.1211, 0.428, 0.1211, 0.428, 0.1211, 0.4282, 0.1221, 0.4282, 0.1221, 0.5405, 0.1221, 0.4595, 0.1221, 0.4595, 0.1221, 0.5405, 0.1221, 0.5405, 0.1221, 0.4595, 0.1221, 0.4595, 0.1221, 0.5405, 0.1221, 0.5405, 0.1221, 0.5405, 0.1221, 0.5718, 0.1221, 0.5718, 0.1221, 0.4282, 0.1221, 0.4282, 0.1221, 0.4595, 0.1221, 0.4595, 0.1221, 0.3945, 0.1221, 0.4595, 0.1221, 0.4282, 0.1221, 0.4282, 0.1221, 0.4595, 0.1221, 0.4595, 0.1221, 0.4282, 0.1221, 0.4282, 0.1221, 0.5718, 0.1221, 0.5718, 0.1221, 0.5405, 0.1221, 0.538, 0.1221, 0.5405, 0.1221, 0.5405, 0.1221, 0.5718, 0.1221, 0.5718, 0.1221, 0.1578, 0.1417, 0.8422, 0.1417, 0.8422, 0.1417, 0.1578, 0.1417])
me_plane_002.materials.append(mat_dark_wood)
me_plane_002.materials.append(mat_brass)
me_plane_002.update()

# ---- objects
ob_door = bpy.data.objects.new('Door', me_plane)
ob_hinge = bpy.data.objects.new('Hinge', None)
ob_mesh = bpy.data.objects.new('Mesh', me_plane_002)

# ---- transforms, parenting, visibility, modifiers, constraints
ob_door.location = (0.0, 0.0, 0.0)
ob_hinge.parent = ob_door
ob_hinge.location = (0.0, 0.0, 0.0)
ob_mesh.parent = ob_hinge
ob_mesh.location = (0.0, 0.0, 0.0)

# ---- collection membership
col_collection.objects.link(ob_door)
col_collection.objects.link(ob_hinge)
col_collection.objects.link(ob_mesh)

# ---- scene / render settings (as saved in the file)
scene.frame_start = 1; scene.frame_end = 250; scene.frame_set(1)
scene.render.engine = 'BLENDER_EEVEE_NEXT'
bpy.context.view_layer.update()

# ---- added for rendering (the .blend has no active camera and no usable light): camera, sun
cam_auto = bpy.data.cameras.new('AutoCamera')
cam_auto.lens = 50.0
cam_auto.sensor_width = 36.0
cam_auto.clip_end = 1000.0
ob_auto_camera = bpy.data.objects.new('AutoCamera', cam_auto)
scene.collection.objects.link(ob_auto_camera)
ob_auto_camera.location = (3.27995, -4.01509, 4.17672)
ob_auto_camera.rotation_euler = (1.09748, -7.21219e-08, 0.694738)
scene.camera = ob_auto_camera
light_auto_sun = bpy.data.lights.new('AutoSun', 'SUN')
light_auto_sun.energy = 3.0
light_auto_sun.angle = 0.0523599
ob_auto_sun = bpy.data.objects.new('AutoSun', light_auto_sun)
scene.collection.objects.link(ob_auto_sun)
ob_auto_sun.rotation_euler = (0.872665, 0.174533, 0.523599)
bpy.context.view_layer.update()
